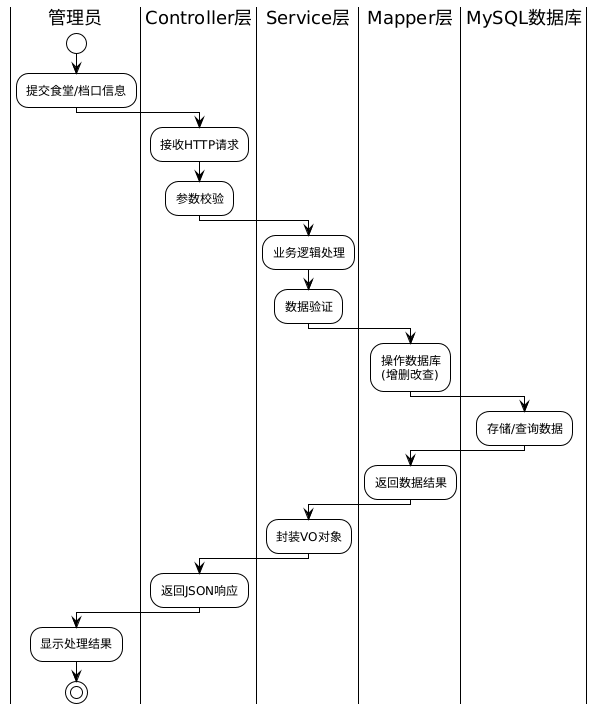

The diagram above was rendered by PlantUML. Its source (embedded in the PNG):
@startuml
!theme plain
skinparam linetype ortho

|管理员|
start
:提交食堂/档口信息;
|Controller层|
:接收HTTP请求;
:参数校验;
|Service层|
:业务逻辑处理;
:数据验证;
|Mapper层|
:操作数据库\n(增删改查);
|MySQL数据库|
:存储/查询数据;
|Mapper层|
:返回数据结果;
|Service层|
:封装VO对象;
|Controller层|
:返回JSON响应;
|管理员|
:显示处理结果;
stop
@enduml